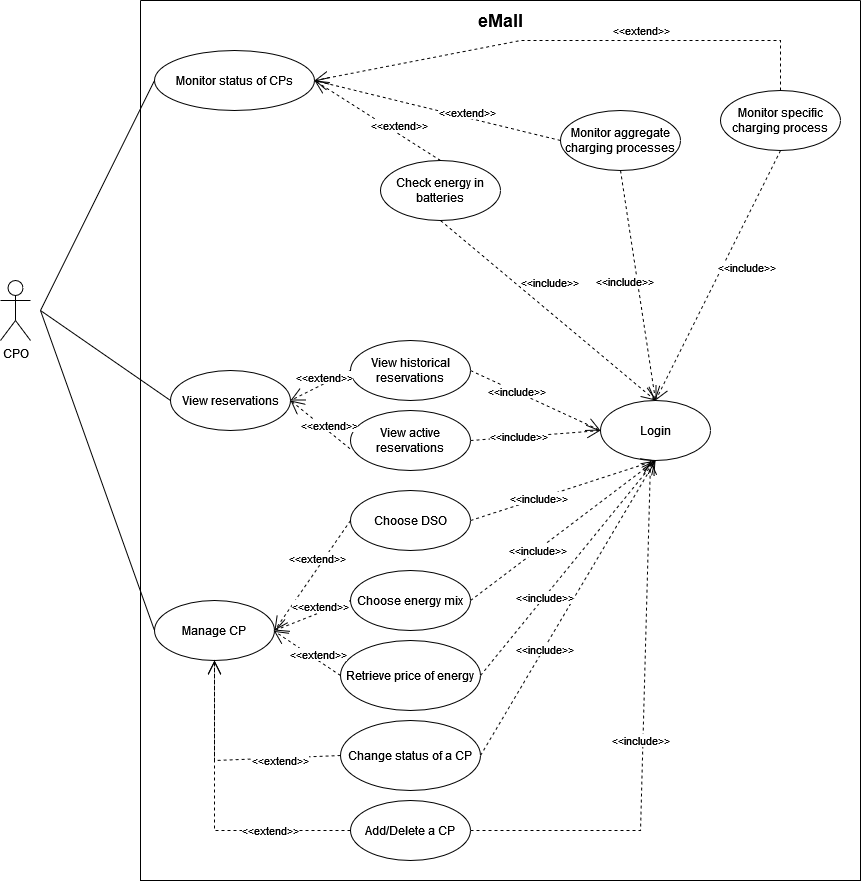

The diagram above was exported from draw.io. Its source (the exported page's mxGraphModel, read from the mxfile embedded in the PNG):
<mxGraphModel dx="3460" dy="3086" grid="1" gridSize="10" guides="1" tooltips="1" connect="1" arrows="1" fold="1" page="1" pageScale="1" pageWidth="827" pageHeight="1169" math="0" shadow="0">
  <root>
    <mxCell id="0" />
    <mxCell id="1" parent="0" />
    <mxCell id="NoGL-9SGHFlckXkN0ljQ-2" value="CPO" style="shape=umlActor;verticalLabelPosition=bottom;verticalAlign=top;html=1;outlineConnect=0;" parent="1" vertex="1">
      <mxGeometry x="50" y="40" width="30" height="60" as="geometry" />
    </mxCell>
    <mxCell id="NoGL-9SGHFlckXkN0ljQ-3" value="" style="swimlane;startSize=0;" parent="1" vertex="1">
      <mxGeometry x="190" y="-240" width="720" height="880" as="geometry">
        <mxRectangle x="370" y="70" width="50" height="40" as="alternateBounds" />
      </mxGeometry>
    </mxCell>
    <mxCell id="NoGL-9SGHFlckXkN0ljQ-5" value="eMall" style="text;html=1;align=center;verticalAlign=middle;resizable=0;points=[];autosize=1;strokeColor=none;fillColor=none;fontSize=18;fontStyle=1" parent="NoGL-9SGHFlckXkN0ljQ-3" vertex="1">
      <mxGeometry x="325" width="70" height="40" as="geometry" />
    </mxCell>
    <mxCell id="NoGL-9SGHFlckXkN0ljQ-9" value="Login" style="ellipse;whiteSpace=wrap;html=1;strokeWidth=1;" parent="NoGL-9SGHFlckXkN0ljQ-3" vertex="1">
      <mxGeometry x="460" y="400" width="110" height="60" as="geometry" />
    </mxCell>
    <mxCell id="NoGL-9SGHFlckXkN0ljQ-11" value="Monitor status of CPs" style="ellipse;whiteSpace=wrap;html=1;strokeWidth=1;" parent="NoGL-9SGHFlckXkN0ljQ-3" vertex="1">
      <mxGeometry x="14" y="50" width="160" height="60" as="geometry" />
    </mxCell>
    <mxCell id="WSd1pxD6rkp4gxGv32OZ-4" value="Monitor aggregate charging processes" style="ellipse;whiteSpace=wrap;html=1;" parent="NoGL-9SGHFlckXkN0ljQ-3" vertex="1">
      <mxGeometry x="420" y="110" width="120" height="60" as="geometry" />
    </mxCell>
    <mxCell id="WSd1pxD6rkp4gxGv32OZ-9" value="&amp;lt;&amp;lt;extend&amp;gt;&amp;gt;" style="endArrow=open;endSize=12;dashed=1;html=1;rounded=0;exitX=0;exitY=0.5;exitDx=0;exitDy=0;entryX=1;entryY=0.5;entryDx=0;entryDy=0;" parent="NoGL-9SGHFlckXkN0ljQ-3" source="WSd1pxD6rkp4gxGv32OZ-4" target="NoGL-9SGHFlckXkN0ljQ-11" edge="1">
      <mxGeometry x="-0.2307" y="-5" width="160" relative="1" as="geometry">
        <mxPoint x="270" y="50" as="sourcePoint" />
        <mxPoint x="180" y="90" as="targetPoint" />
        <mxPoint as="offset" />
      </mxGeometry>
    </mxCell>
    <mxCell id="WSd1pxD6rkp4gxGv32OZ-7" value="Check energy in batteries" style="ellipse;whiteSpace=wrap;html=1;" parent="NoGL-9SGHFlckXkN0ljQ-3" vertex="1">
      <mxGeometry x="240" y="160" width="120" height="60" as="geometry" />
    </mxCell>
    <mxCell id="WSd1pxD6rkp4gxGv32OZ-10" value="&amp;lt;&amp;lt;extend&amp;gt;&amp;gt;" style="endArrow=open;endSize=12;dashed=1;html=1;rounded=0;exitX=0.5;exitY=0;exitDx=0;exitDy=0;entryX=1;entryY=0.5;entryDx=0;entryDy=0;" parent="NoGL-9SGHFlckXkN0ljQ-3" source="WSd1pxD6rkp4gxGv32OZ-7" target="NoGL-9SGHFlckXkN0ljQ-11" edge="1">
      <mxGeometry x="-0.2814" y="-8" width="160" relative="1" as="geometry">
        <mxPoint x="280" y="60" as="sourcePoint" />
        <mxPoint x="190" y="100" as="targetPoint" />
        <mxPoint as="offset" />
      </mxGeometry>
    </mxCell>
    <mxCell id="WSd1pxD6rkp4gxGv32OZ-1" value="Monitor specific charging process" style="ellipse;whiteSpace=wrap;html=1;" parent="NoGL-9SGHFlckXkN0ljQ-3" vertex="1">
      <mxGeometry x="580" y="90" width="120" height="60" as="geometry" />
    </mxCell>
    <mxCell id="WSd1pxD6rkp4gxGv32OZ-12" value="&amp;lt;&amp;lt;include&amp;gt;&amp;gt;" style="endArrow=open;endSize=12;dashed=1;html=1;rounded=0;exitX=0.5;exitY=1;exitDx=0;exitDy=0;entryX=0.5;entryY=0;entryDx=0;entryDy=0;" parent="NoGL-9SGHFlckXkN0ljQ-3" source="WSd1pxD6rkp4gxGv32OZ-7" target="NoGL-9SGHFlckXkN0ljQ-9" edge="1">
      <mxGeometry x="-0.1321" y="22" width="160" relative="1" as="geometry">
        <mxPoint x="470" y="200" as="sourcePoint" />
        <mxPoint x="576" y="450" as="targetPoint" />
        <mxPoint as="offset" />
      </mxGeometry>
    </mxCell>
    <mxCell id="WSd1pxD6rkp4gxGv32OZ-13" value="&amp;lt;&amp;lt;include&amp;gt;&amp;gt;" style="endArrow=open;endSize=12;dashed=1;html=1;rounded=0;exitX=0.5;exitY=1;exitDx=0;exitDy=0;entryX=0.5;entryY=0;entryDx=0;entryDy=0;" parent="NoGL-9SGHFlckXkN0ljQ-3" source="WSd1pxD6rkp4gxGv32OZ-4" target="NoGL-9SGHFlckXkN0ljQ-9" edge="1">
      <mxGeometry x="-0.0682" y="-13" width="160" relative="1" as="geometry">
        <mxPoint x="480" y="210" as="sourcePoint" />
        <mxPoint x="586" y="460" as="targetPoint" />
        <mxPoint as="offset" />
      </mxGeometry>
    </mxCell>
    <mxCell id="WSd1pxD6rkp4gxGv32OZ-14" value="&amp;lt;&amp;lt;include&amp;gt;&amp;gt;" style="endArrow=open;endSize=12;dashed=1;html=1;rounded=0;exitX=0.5;exitY=1;exitDx=0;exitDy=0;entryX=0.5;entryY=0;entryDx=0;entryDy=0;" parent="NoGL-9SGHFlckXkN0ljQ-3" source="WSd1pxD6rkp4gxGv32OZ-1" target="NoGL-9SGHFlckXkN0ljQ-9" edge="1">
      <mxGeometry x="-0.1321" y="22" width="160" relative="1" as="geometry">
        <mxPoint x="490" y="220" as="sourcePoint" />
        <mxPoint x="596" y="470" as="targetPoint" />
        <mxPoint as="offset" />
      </mxGeometry>
    </mxCell>
    <mxCell id="WSd1pxD6rkp4gxGv32OZ-3" value="&amp;lt;&amp;lt;extend&amp;gt;&amp;gt;" style="endArrow=open;endSize=12;dashed=1;html=1;rounded=0;exitX=0.5;exitY=0;exitDx=0;exitDy=0;entryX=1;entryY=0.5;entryDx=0;entryDy=0;" parent="NoGL-9SGHFlckXkN0ljQ-3" source="WSd1pxD6rkp4gxGv32OZ-1" target="NoGL-9SGHFlckXkN0ljQ-11" edge="1">
      <mxGeometry x="-0.269" y="-10" width="160" relative="1" as="geometry">
        <mxPoint x="184" y="40" as="sourcePoint" />
        <mxPoint x="170" y="30" as="targetPoint" />
        <mxPoint x="1" as="offset" />
        <Array as="points">
          <mxPoint x="640" y="40" />
          <mxPoint x="380" y="40" />
        </Array>
      </mxGeometry>
    </mxCell>
    <mxCell id="WSd1pxD6rkp4gxGv32OZ-15" value="View reservations" style="ellipse;whiteSpace=wrap;html=1;" parent="NoGL-9SGHFlckXkN0ljQ-3" vertex="1">
      <mxGeometry x="30" y="370" width="120" height="60" as="geometry" />
    </mxCell>
    <mxCell id="WSd1pxD6rkp4gxGv32OZ-16" value="View historical reservations" style="ellipse;whiteSpace=wrap;html=1;" parent="NoGL-9SGHFlckXkN0ljQ-3" vertex="1">
      <mxGeometry x="210" y="340" width="120" height="60" as="geometry" />
    </mxCell>
    <mxCell id="WSd1pxD6rkp4gxGv32OZ-19" value="&amp;lt;&amp;lt;extend&amp;gt;&amp;gt;" style="endArrow=open;endSize=12;dashed=1;html=1;rounded=0;exitX=0;exitY=0.5;exitDx=0;exitDy=0;entryX=1;entryY=0.5;entryDx=0;entryDy=0;" parent="NoGL-9SGHFlckXkN0ljQ-3" source="WSd1pxD6rkp4gxGv32OZ-16" target="WSd1pxD6rkp4gxGv32OZ-15" edge="1">
      <mxGeometry x="-0.2307" y="-5" width="160" relative="1" as="geometry">
        <mxPoint x="702.0000000000045" y="480" as="sourcePoint" />
        <mxPoint x="455.9999999999984" y="420" as="targetPoint" />
        <mxPoint as="offset" />
      </mxGeometry>
    </mxCell>
    <mxCell id="WSd1pxD6rkp4gxGv32OZ-21" value="&amp;lt;&amp;lt;include&amp;gt;&amp;gt;" style="endArrow=open;endSize=12;dashed=1;html=1;rounded=0;exitX=1;exitY=0.5;exitDx=0;exitDy=0;entryX=0;entryY=0.5;entryDx=0;entryDy=0;" parent="NoGL-9SGHFlckXkN0ljQ-3" source="WSd1pxD6rkp4gxGv32OZ-16" target="NoGL-9SGHFlckXkN0ljQ-9" edge="1">
      <mxGeometry x="-0.2826" width="160" relative="1" as="geometry">
        <mxPoint x="200" y="530" as="sourcePoint" />
        <mxPoint x="551" y="670" as="targetPoint" />
        <mxPoint x="1" as="offset" />
      </mxGeometry>
    </mxCell>
    <mxCell id="WSd1pxD6rkp4gxGv32OZ-23" value="Manage CP" style="ellipse;whiteSpace=wrap;html=1;" parent="NoGL-9SGHFlckXkN0ljQ-3" vertex="1">
      <mxGeometry x="14" y="600" width="120" height="60" as="geometry" />
    </mxCell>
    <mxCell id="WSd1pxD6rkp4gxGv32OZ-24" value="Choose DSO" style="ellipse;whiteSpace=wrap;html=1;" parent="NoGL-9SGHFlckXkN0ljQ-3" vertex="1">
      <mxGeometry x="210" y="490" width="120" height="60" as="geometry" />
    </mxCell>
    <mxCell id="WSd1pxD6rkp4gxGv32OZ-25" value="&amp;lt;&amp;lt;extend&amp;gt;&amp;gt;" style="endArrow=open;endSize=12;dashed=1;html=1;rounded=0;exitX=0;exitY=0.5;exitDx=0;exitDy=0;entryX=1;entryY=0.5;entryDx=0;entryDy=0;" parent="NoGL-9SGHFlckXkN0ljQ-3" source="WSd1pxD6rkp4gxGv32OZ-24" target="WSd1pxD6rkp4gxGv32OZ-23" edge="1">
      <mxGeometry x="-0.2307" y="-5" width="160" relative="1" as="geometry">
        <mxPoint x="215.51999999999998" y="468.2199999999998" as="sourcePoint" />
        <mxPoint x="159.99999999999773" y="410" as="targetPoint" />
        <mxPoint as="offset" />
      </mxGeometry>
    </mxCell>
    <mxCell id="WSd1pxD6rkp4gxGv32OZ-27" value="Choose energy mix" style="ellipse;whiteSpace=wrap;html=1;" parent="NoGL-9SGHFlckXkN0ljQ-3" vertex="1">
      <mxGeometry x="210" y="570" width="120" height="60" as="geometry" />
    </mxCell>
    <mxCell id="WSd1pxD6rkp4gxGv32OZ-28" value="&amp;lt;&amp;lt;extend&amp;gt;&amp;gt;" style="endArrow=open;endSize=12;dashed=1;html=1;rounded=0;exitX=0;exitY=0.5;exitDx=0;exitDy=0;entryX=1;entryY=0.5;entryDx=0;entryDy=0;" parent="NoGL-9SGHFlckXkN0ljQ-3" source="WSd1pxD6rkp4gxGv32OZ-27" target="WSd1pxD6rkp4gxGv32OZ-23" edge="1">
      <mxGeometry x="-0.2307" y="-5" width="160" relative="1" as="geometry">
        <mxPoint x="225.51999999999998" y="478.2199999999998" as="sourcePoint" />
        <mxPoint x="169.99999999999773" y="420" as="targetPoint" />
        <mxPoint as="offset" />
      </mxGeometry>
    </mxCell>
    <mxCell id="WSd1pxD6rkp4gxGv32OZ-30" value="&amp;lt;&amp;lt;include&amp;gt;&amp;gt;" style="endArrow=open;endSize=12;dashed=1;html=1;rounded=0;exitX=1;exitY=0.5;exitDx=0;exitDy=0;entryX=0.5;entryY=1;entryDx=0;entryDy=0;" parent="NoGL-9SGHFlckXkN0ljQ-3" source="WSd1pxD6rkp4gxGv32OZ-27" target="NoGL-9SGHFlckXkN0ljQ-9" edge="1">
      <mxGeometry x="-0.2826" width="160" relative="1" as="geometry">
        <mxPoint x="346" y="470" as="sourcePoint" />
        <mxPoint x="460" y="430" as="targetPoint" />
        <mxPoint x="1" as="offset" />
      </mxGeometry>
    </mxCell>
    <mxCell id="WSd1pxD6rkp4gxGv32OZ-29" value="&amp;lt;&amp;lt;include&amp;gt;&amp;gt;" style="endArrow=open;endSize=12;dashed=1;html=1;rounded=0;exitX=1;exitY=0.5;exitDx=0;exitDy=0;entryX=0.5;entryY=1;entryDx=0;entryDy=0;" parent="NoGL-9SGHFlckXkN0ljQ-3" source="WSd1pxD6rkp4gxGv32OZ-24" target="NoGL-9SGHFlckXkN0ljQ-9" edge="1">
      <mxGeometry x="-0.2826" width="160" relative="1" as="geometry">
        <mxPoint x="336" y="460" as="sourcePoint" />
        <mxPoint x="410" y="490" as="targetPoint" />
        <mxPoint x="1" as="offset" />
      </mxGeometry>
    </mxCell>
    <mxCell id="WSd1pxD6rkp4gxGv32OZ-32" value="Change status of a CP" style="ellipse;whiteSpace=wrap;html=1;strokeWidth=1;" parent="NoGL-9SGHFlckXkN0ljQ-3" vertex="1">
      <mxGeometry x="200" y="720" width="140" height="70" as="geometry" />
    </mxCell>
    <mxCell id="WSd1pxD6rkp4gxGv32OZ-33" value="&amp;lt;&amp;lt;include&amp;gt;&amp;gt;" style="endArrow=open;endSize=12;dashed=1;html=1;rounded=0;exitX=1;exitY=0.5;exitDx=0;exitDy=0;entryX=0.5;entryY=1;entryDx=0;entryDy=0;" parent="NoGL-9SGHFlckXkN0ljQ-3" source="WSd1pxD6rkp4gxGv32OZ-32" target="NoGL-9SGHFlckXkN0ljQ-9" edge="1">
      <mxGeometry x="-0.2826" width="160" relative="1" as="geometry">
        <mxPoint x="330" y="624.5" as="sourcePoint" />
        <mxPoint x="525" y="470" as="targetPoint" />
        <mxPoint x="1" as="offset" />
        <Array as="points" />
      </mxGeometry>
    </mxCell>
    <mxCell id="WSd1pxD6rkp4gxGv32OZ-34" value="&amp;lt;&amp;lt;extend&amp;gt;&amp;gt;" style="endArrow=open;endSize=12;dashed=1;html=1;rounded=0;exitX=0;exitY=0.5;exitDx=0;exitDy=0;entryX=0.5;entryY=1;entryDx=0;entryDy=0;" parent="NoGL-9SGHFlckXkN0ljQ-3" source="WSd1pxD6rkp4gxGv32OZ-32" target="WSd1pxD6rkp4gxGv32OZ-23" edge="1">
      <mxGeometry x="-0.4679" y="3" width="160" relative="1" as="geometry">
        <mxPoint x="210" y="624.5" as="sourcePoint" />
        <mxPoint x="160" y="570.0000000000005" as="targetPoint" />
        <mxPoint as="offset" />
        <Array as="points">
          <mxPoint x="74" y="760" />
        </Array>
      </mxGeometry>
    </mxCell>
    <mxCell id="WSd1pxD6rkp4gxGv32OZ-17" value="View active reservations" style="ellipse;whiteSpace=wrap;html=1;" parent="NoGL-9SGHFlckXkN0ljQ-3" vertex="1">
      <mxGeometry x="210" y="410" width="120" height="60" as="geometry" />
    </mxCell>
    <mxCell id="WSd1pxD6rkp4gxGv32OZ-20" value="&amp;lt;&amp;lt;extend&amp;gt;&amp;gt;" style="endArrow=open;endSize=12;dashed=1;html=1;rounded=0;exitX=-0.004;exitY=0.637;exitDx=0;exitDy=0;entryX=1;entryY=0.5;entryDx=0;entryDy=0;exitPerimeter=0;" parent="NoGL-9SGHFlckXkN0ljQ-3" source="WSd1pxD6rkp4gxGv32OZ-17" target="WSd1pxD6rkp4gxGv32OZ-15" edge="1">
      <mxGeometry x="-0.2307" y="-5" width="160" relative="1" as="geometry">
        <mxPoint x="712.0000000000045" y="670" as="sourcePoint" />
        <mxPoint x="465.9999999999984" y="610" as="targetPoint" />
        <mxPoint as="offset" />
      </mxGeometry>
    </mxCell>
    <mxCell id="WSd1pxD6rkp4gxGv32OZ-22" value="&amp;lt;&amp;lt;include&amp;gt;&amp;gt;" style="endArrow=open;endSize=12;dashed=1;html=1;rounded=0;exitX=1;exitY=0.5;exitDx=0;exitDy=0;entryX=0;entryY=0.5;entryDx=0;entryDy=0;" parent="NoGL-9SGHFlckXkN0ljQ-3" source="WSd1pxD6rkp4gxGv32OZ-17" target="NoGL-9SGHFlckXkN0ljQ-9" edge="1">
      <mxGeometry x="-0.2826" width="160" relative="1" as="geometry">
        <mxPoint x="184" y="460" as="sourcePoint" />
        <mxPoint x="470" y="610" as="targetPoint" />
        <mxPoint x="1" as="offset" />
      </mxGeometry>
    </mxCell>
    <mxCell id="WSd1pxD6rkp4gxGv32OZ-35" value="Retrieve price of energy" style="ellipse;whiteSpace=wrap;html=1;strokeWidth=1;" parent="NoGL-9SGHFlckXkN0ljQ-3" vertex="1">
      <mxGeometry x="200" y="640" width="140" height="70" as="geometry" />
    </mxCell>
    <mxCell id="WSd1pxD6rkp4gxGv32OZ-36" value="&amp;lt;&amp;lt;include&amp;gt;&amp;gt;" style="endArrow=open;endSize=12;dashed=1;html=1;rounded=0;exitX=1;exitY=0.5;exitDx=0;exitDy=0;entryX=0.5;entryY=1;entryDx=0;entryDy=0;" parent="NoGL-9SGHFlckXkN0ljQ-3" source="WSd1pxD6rkp4gxGv32OZ-35" target="NoGL-9SGHFlckXkN0ljQ-9" edge="1">
      <mxGeometry x="-0.2826" width="160" relative="1" as="geometry">
        <mxPoint x="329.99999999999636" y="610" as="sourcePoint" />
        <mxPoint x="525" y="470" as="targetPoint" />
        <mxPoint x="1" as="offset" />
      </mxGeometry>
    </mxCell>
    <mxCell id="WSd1pxD6rkp4gxGv32OZ-38" value="&amp;lt;&amp;lt;extend&amp;gt;&amp;gt;" style="endArrow=open;endSize=12;dashed=1;html=1;rounded=0;exitX=0;exitY=0.5;exitDx=0;exitDy=0;entryX=0.995;entryY=0.506;entryDx=0;entryDy=0;entryPerimeter=0;" parent="NoGL-9SGHFlckXkN0ljQ-3" source="WSd1pxD6rkp4gxGv32OZ-35" target="WSd1pxD6rkp4gxGv32OZ-23" edge="1">
      <mxGeometry x="-0.2307" y="-5" width="160" relative="1" as="geometry">
        <mxPoint x="210" y="765" as="sourcePoint" />
        <mxPoint x="140" y="630" as="targetPoint" />
        <mxPoint as="offset" />
      </mxGeometry>
    </mxCell>
    <mxCell id="vvovJgnX_C0W13VjGpcs-1" value="Add/Delete a CP" style="ellipse;whiteSpace=wrap;html=1;" vertex="1" parent="NoGL-9SGHFlckXkN0ljQ-3">
      <mxGeometry x="210" y="800" width="120" height="60" as="geometry" />
    </mxCell>
    <mxCell id="vvovJgnX_C0W13VjGpcs-3" value="&amp;lt;&amp;lt;extend&amp;gt;&amp;gt;" style="endArrow=open;endSize=12;dashed=1;html=1;rounded=0;exitX=0;exitY=0.5;exitDx=0;exitDy=0;entryX=0.5;entryY=1;entryDx=0;entryDy=0;" edge="1" parent="NoGL-9SGHFlckXkN0ljQ-3" source="vvovJgnX_C0W13VjGpcs-1" target="WSd1pxD6rkp4gxGv32OZ-23">
      <mxGeometry x="-0.4771" width="160" relative="1" as="geometry">
        <mxPoint x="210" y="765" as="sourcePoint" />
        <mxPoint x="144" y="640" as="targetPoint" />
        <mxPoint as="offset" />
        <Array as="points">
          <mxPoint x="74" y="830" />
        </Array>
      </mxGeometry>
    </mxCell>
    <mxCell id="NoGL-9SGHFlckXkN0ljQ-33" value="" style="endArrow=none;html=1;rounded=0;entryX=0;entryY=0.5;entryDx=0;entryDy=0;" parent="1" target="NoGL-9SGHFlckXkN0ljQ-11" edge="1">
      <mxGeometry width="50" height="50" relative="1" as="geometry">
        <mxPoint x="90" y="70" as="sourcePoint" />
        <mxPoint x="410" y="60" as="targetPoint" />
      </mxGeometry>
    </mxCell>
    <mxCell id="NoGL-9SGHFlckXkN0ljQ-35" value="" style="endArrow=none;html=1;rounded=0;entryX=0;entryY=0.5;entryDx=0;entryDy=0;" parent="1" target="WSd1pxD6rkp4gxGv32OZ-15" edge="1">
      <mxGeometry width="50" height="50" relative="1" as="geometry">
        <mxPoint x="90" y="70" as="sourcePoint" />
        <mxPoint x="213.99999999999795" y="195" as="targetPoint" />
      </mxGeometry>
    </mxCell>
    <mxCell id="WSd1pxD6rkp4gxGv32OZ-37" value="" style="endArrow=none;html=1;rounded=0;entryX=0;entryY=0.5;entryDx=0;entryDy=0;" parent="1" target="WSd1pxD6rkp4gxGv32OZ-23" edge="1">
      <mxGeometry width="50" height="50" relative="1" as="geometry">
        <mxPoint x="90" y="70" as="sourcePoint" />
        <mxPoint x="230" y="170" as="targetPoint" />
      </mxGeometry>
    </mxCell>
    <mxCell id="vvovJgnX_C0W13VjGpcs-2" value="&amp;lt;&amp;lt;include&amp;gt;&amp;gt;" style="endArrow=open;endSize=12;dashed=1;html=1;rounded=0;exitX=1;exitY=0.5;exitDx=0;exitDy=0;" edge="1" parent="1" source="vvovJgnX_C0W13VjGpcs-1">
      <mxGeometry x="-0.0374" y="2" width="160" relative="1" as="geometry">
        <mxPoint x="540" y="525" as="sourcePoint" />
        <mxPoint x="700" y="220" as="targetPoint" />
        <mxPoint as="offset" />
        <Array as="points">
          <mxPoint x="690" y="590" />
        </Array>
      </mxGeometry>
    </mxCell>
  </root>
</mxGraphModel>